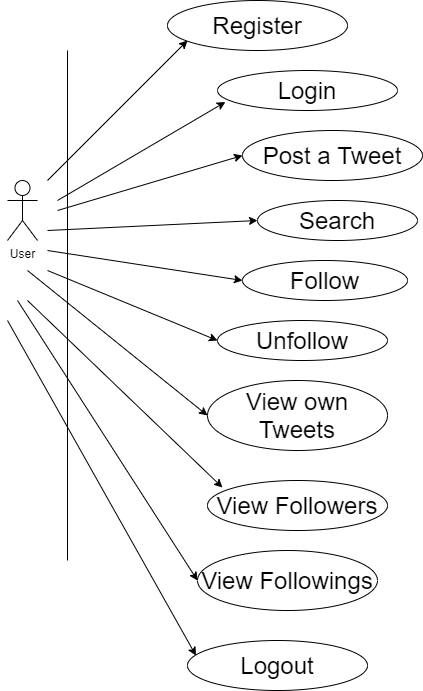

The diagram above was exported from draw.io. Its source (the exported page's mxGraphModel, read from the mxfile embedded in the PNG):
<mxGraphModel dx="1552" dy="763" grid="1" gridSize="10" guides="1" tooltips="1" connect="1" arrows="1" fold="1" page="1" pageScale="1" pageWidth="850" pageHeight="1100" math="0" shadow="0">
  <root>
    <mxCell id="0" />
    <mxCell id="1" parent="0" />
    <mxCell id="_RKSUW68TgWgBBt8Dr_1-1" value="User" style="shape=umlActor;verticalLabelPosition=bottom;verticalAlign=top;html=1;outlineConnect=0;" vertex="1" parent="1">
      <mxGeometry x="100" y="210" width="30" height="60" as="geometry" />
    </mxCell>
    <mxCell id="_RKSUW68TgWgBBt8Dr_1-25" value="" style="endArrow=none;html=1;" edge="1" parent="1">
      <mxGeometry width="50" height="50" relative="1" as="geometry">
        <mxPoint x="160" y="590" as="sourcePoint" />
        <mxPoint x="160" y="80" as="targetPoint" />
      </mxGeometry>
    </mxCell>
    <mxCell id="_RKSUW68TgWgBBt8Dr_1-26" value="" style="endArrow=classic;html=1;" edge="1" parent="1">
      <mxGeometry width="50" height="50" relative="1" as="geometry">
        <mxPoint x="140" y="210" as="sourcePoint" />
        <mxPoint x="280" y="70" as="targetPoint" />
      </mxGeometry>
    </mxCell>
    <mxCell id="_RKSUW68TgWgBBt8Dr_1-27" value="&lt;font style=&quot;font-size: 24px&quot;&gt;Register&lt;/font&gt;" style="ellipse;whiteSpace=wrap;html=1;" vertex="1" parent="1">
      <mxGeometry x="260" y="30" width="180" height="50" as="geometry" />
    </mxCell>
    <mxCell id="_RKSUW68TgWgBBt8Dr_1-28" value="" style="endArrow=classic;html=1;entryX=0.044;entryY=0.788;entryDx=0;entryDy=0;entryPerimeter=0;" edge="1" parent="1" target="_RKSUW68TgWgBBt8Dr_1-31">
      <mxGeometry width="50" height="50" relative="1" as="geometry">
        <mxPoint x="150" y="230" as="sourcePoint" />
        <mxPoint x="320" y="150" as="targetPoint" />
      </mxGeometry>
    </mxCell>
    <mxCell id="_RKSUW68TgWgBBt8Dr_1-29" value="" style="endArrow=classic;html=1;entryX=0;entryY=0.5;entryDx=0;entryDy=0;" edge="1" parent="1" target="_RKSUW68TgWgBBt8Dr_1-33">
      <mxGeometry width="50" height="50" relative="1" as="geometry">
        <mxPoint x="150" y="240" as="sourcePoint" />
        <mxPoint x="290" y="250" as="targetPoint" />
      </mxGeometry>
    </mxCell>
    <mxCell id="_RKSUW68TgWgBBt8Dr_1-30" value="" style="endArrow=classic;html=1;entryX=0;entryY=0.5;entryDx=0;entryDy=0;" edge="1" parent="1" target="_RKSUW68TgWgBBt8Dr_1-32">
      <mxGeometry width="50" height="50" relative="1" as="geometry">
        <mxPoint x="140" y="260" as="sourcePoint" />
        <mxPoint x="300" y="320" as="targetPoint" />
      </mxGeometry>
    </mxCell>
    <mxCell id="_RKSUW68TgWgBBt8Dr_1-31" value="&lt;span style=&quot;font-size: 24px&quot;&gt;Login&lt;/span&gt;" style="ellipse;whiteSpace=wrap;html=1;" vertex="1" parent="1">
      <mxGeometry x="310" y="100" width="180" height="40" as="geometry" />
    </mxCell>
    <mxCell id="_RKSUW68TgWgBBt8Dr_1-32" value="&lt;span style=&quot;font-size: 24px&quot;&gt;Search&lt;/span&gt;" style="ellipse;whiteSpace=wrap;html=1;" vertex="1" parent="1">
      <mxGeometry x="350" y="230" width="160" height="40" as="geometry" />
    </mxCell>
    <mxCell id="_RKSUW68TgWgBBt8Dr_1-33" value="&lt;span style=&quot;font-size: 24px&quot;&gt;Post a Tweet&lt;/span&gt;" style="ellipse;whiteSpace=wrap;html=1;" vertex="1" parent="1">
      <mxGeometry x="335" y="160" width="180" height="50" as="geometry" />
    </mxCell>
    <mxCell id="_RKSUW68TgWgBBt8Dr_1-34" value="" style="endArrow=classic;html=1;entryX=0;entryY=0.5;entryDx=0;entryDy=0;" edge="1" parent="1" target="_RKSUW68TgWgBBt8Dr_1-35">
      <mxGeometry width="50" height="50" relative="1" as="geometry">
        <mxPoint x="140" y="280" as="sourcePoint" />
        <mxPoint x="320" y="300" as="targetPoint" />
      </mxGeometry>
    </mxCell>
    <mxCell id="_RKSUW68TgWgBBt8Dr_1-35" value="&lt;span style=&quot;font-size: 24px&quot;&gt;Follow&lt;/span&gt;" style="ellipse;whiteSpace=wrap;html=1;" vertex="1" parent="1">
      <mxGeometry x="335" y="290" width="165" height="40" as="geometry" />
    </mxCell>
    <mxCell id="_RKSUW68TgWgBBt8Dr_1-36" value="" style="endArrow=classic;html=1;entryX=0;entryY=0.5;entryDx=0;entryDy=0;" edge="1" parent="1" target="_RKSUW68TgWgBBt8Dr_1-39">
      <mxGeometry width="50" height="50" relative="1" as="geometry">
        <mxPoint x="140" y="300" as="sourcePoint" />
        <mxPoint x="280" y="400" as="targetPoint" />
      </mxGeometry>
    </mxCell>
    <mxCell id="_RKSUW68TgWgBBt8Dr_1-37" value="" style="endArrow=classic;html=1;entryX=0;entryY=0.5;entryDx=0;entryDy=0;" edge="1" parent="1" target="_RKSUW68TgWgBBt8Dr_1-40">
      <mxGeometry width="50" height="50" relative="1" as="geometry">
        <mxPoint x="120" y="300" as="sourcePoint" />
        <mxPoint x="260" y="470" as="targetPoint" />
      </mxGeometry>
    </mxCell>
    <mxCell id="_RKSUW68TgWgBBt8Dr_1-39" value="&lt;span style=&quot;font-size: 24px&quot;&gt;Unfollow&lt;/span&gt;" style="ellipse;whiteSpace=wrap;html=1;" vertex="1" parent="1">
      <mxGeometry x="310" y="350" width="170" height="40" as="geometry" />
    </mxCell>
    <mxCell id="_RKSUW68TgWgBBt8Dr_1-40" value="&lt;span style=&quot;font-size: 24px&quot;&gt;View own Tweets&lt;/span&gt;" style="ellipse;whiteSpace=wrap;html=1;" vertex="1" parent="1">
      <mxGeometry x="300" y="410" width="180" height="70" as="geometry" />
    </mxCell>
    <mxCell id="_RKSUW68TgWgBBt8Dr_1-41" value="&lt;span style=&quot;font-size: 24px&quot;&gt;View Followers&lt;/span&gt;" style="ellipse;whiteSpace=wrap;html=1;" vertex="1" parent="1">
      <mxGeometry x="300" y="510" width="180" height="50" as="geometry" />
    </mxCell>
    <mxCell id="_RKSUW68TgWgBBt8Dr_1-42" value="&lt;span style=&quot;font-size: 24px&quot;&gt;View Followings&lt;/span&gt;" style="ellipse;whiteSpace=wrap;html=1;" vertex="1" parent="1">
      <mxGeometry x="290" y="580" width="180" height="60" as="geometry" />
    </mxCell>
    <mxCell id="_RKSUW68TgWgBBt8Dr_1-43" value="&lt;span style=&quot;font-size: 24px&quot;&gt;Logout&lt;/span&gt;" style="ellipse;whiteSpace=wrap;html=1;" vertex="1" parent="1">
      <mxGeometry x="280" y="670" width="180" height="50" as="geometry" />
    </mxCell>
    <mxCell id="_RKSUW68TgWgBBt8Dr_1-44" value="" style="endArrow=classic;html=1;entryX=0;entryY=0.5;entryDx=0;entryDy=0;" edge="1" parent="1" target="_RKSUW68TgWgBBt8Dr_1-42">
      <mxGeometry width="50" height="50" relative="1" as="geometry">
        <mxPoint x="110" y="330" as="sourcePoint" />
        <mxPoint x="450" y="400" as="targetPoint" />
      </mxGeometry>
    </mxCell>
    <mxCell id="_RKSUW68TgWgBBt8Dr_1-45" value="" style="endArrow=classic;html=1;entryX=0.047;entryY=0.301;entryDx=0;entryDy=0;entryPerimeter=0;" edge="1" parent="1" target="_RKSUW68TgWgBBt8Dr_1-43">
      <mxGeometry width="50" height="50" relative="1" as="geometry">
        <mxPoint x="100" y="350" as="sourcePoint" />
        <mxPoint x="280" y="635" as="targetPoint" />
      </mxGeometry>
    </mxCell>
    <mxCell id="_RKSUW68TgWgBBt8Dr_1-49" value="" style="endArrow=classic;html=1;entryX=0.083;entryY=0.14;entryDx=0;entryDy=0;entryPerimeter=0;" edge="1" parent="1" target="_RKSUW68TgWgBBt8Dr_1-41">
      <mxGeometry width="50" height="50" relative="1" as="geometry">
        <mxPoint x="120" y="330" as="sourcePoint" />
        <mxPoint x="450" y="350" as="targetPoint" />
      </mxGeometry>
    </mxCell>
  </root>
</mxGraphModel>